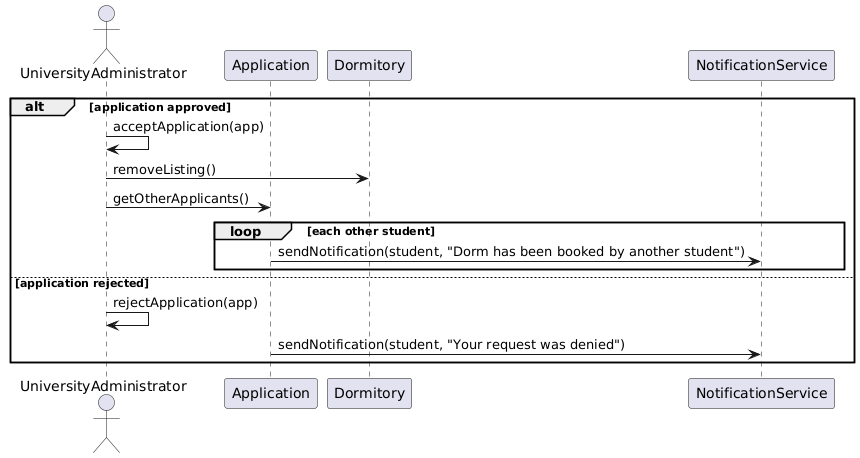

The diagram above was rendered by PlantUML. Its source (embedded in the PNG):
@startuml
actor UniversityAdministrator

participant Application
participant Dormitory
participant NotificationService

alt application approved
    UniversityAdministrator -> UniversityAdministrator : acceptApplication(app)
    UniversityAdministrator -> Dormitory : removeListing()
    UniversityAdministrator -> Application : getOtherApplicants()

    loop each other student
        Application -> NotificationService : sendNotification(student, "Dorm has been booked by another student")
    end

else application rejected
    UniversityAdministrator -> UniversityAdministrator : rejectApplication(app)
    Application -> NotificationService : sendNotification(student, "Your request was denied")
end
@enduml